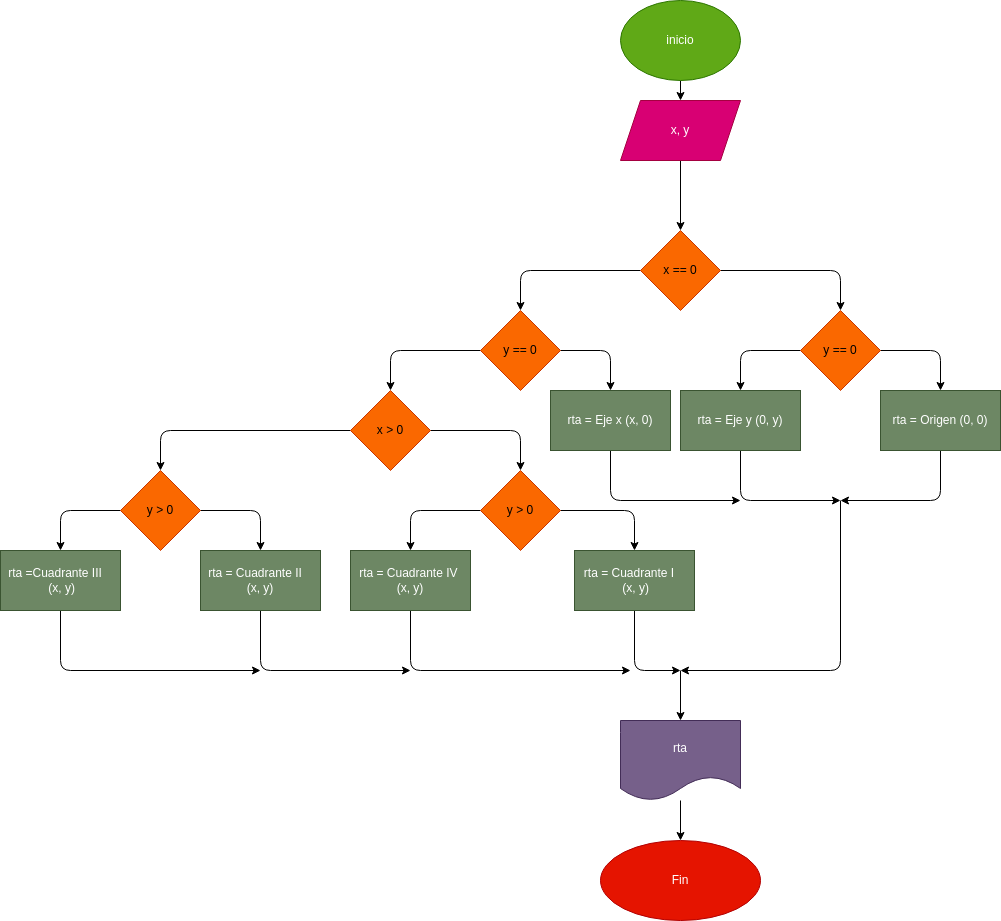

The diagram above was exported from draw.io. Its source (the exported page's mxGraphModel, read from the mxfile embedded in the PNG):
<mxGraphModel dx="1403" dy="461" grid="1" gridSize="10" guides="1" tooltips="1" connect="1" arrows="1" fold="1" page="1" pageScale="1" pageWidth="827" pageHeight="1169" math="0" shadow="0">
  <root>
    <mxCell id="0" />
    <mxCell id="1" parent="0" />
    <mxCell id="4" value="" style="edgeStyle=none;html=1;" edge="1" parent="1" source="2" target="3">
      <mxGeometry relative="1" as="geometry" />
    </mxCell>
    <mxCell id="2" value="inicio" style="ellipse;whiteSpace=wrap;html=1;fillColor=#60a917;fontColor=#ffffff;strokeColor=#2D7600;" vertex="1" parent="1">
      <mxGeometry x="340" y="10" width="120" height="80" as="geometry" />
    </mxCell>
    <mxCell id="6" value="" style="edgeStyle=none;html=1;" edge="1" parent="1" source="3" target="5">
      <mxGeometry relative="1" as="geometry" />
    </mxCell>
    <mxCell id="3" value="x, y" style="shape=parallelogram;perimeter=parallelogramPerimeter;whiteSpace=wrap;html=1;fixedSize=1;fillColor=#d80073;fontColor=#ffffff;strokeColor=#A50040;" vertex="1" parent="1">
      <mxGeometry x="340" y="110" width="120" height="60" as="geometry" />
    </mxCell>
    <mxCell id="8" value="" style="edgeStyle=none;html=1;" edge="1" parent="1" source="5" target="7">
      <mxGeometry relative="1" as="geometry">
        <Array as="points">
          <mxPoint x="560" y="280" />
        </Array>
      </mxGeometry>
    </mxCell>
    <mxCell id="14" value="" style="edgeStyle=none;html=1;" edge="1" parent="1" source="5" target="13">
      <mxGeometry relative="1" as="geometry">
        <Array as="points">
          <mxPoint x="240" y="280" />
        </Array>
      </mxGeometry>
    </mxCell>
    <mxCell id="5" value="x == 0" style="rhombus;whiteSpace=wrap;html=1;fillColor=#fa6800;fontColor=#000000;strokeColor=#C73500;" vertex="1" parent="1">
      <mxGeometry x="360" y="240" width="80" height="80" as="geometry" />
    </mxCell>
    <mxCell id="10" value="" style="edgeStyle=none;html=1;" edge="1" parent="1" source="7" target="9">
      <mxGeometry relative="1" as="geometry">
        <Array as="points">
          <mxPoint x="660" y="360" />
        </Array>
      </mxGeometry>
    </mxCell>
    <mxCell id="12" value="" style="edgeStyle=none;html=1;" edge="1" parent="1" source="7" target="11">
      <mxGeometry relative="1" as="geometry">
        <Array as="points">
          <mxPoint x="460" y="360" />
        </Array>
      </mxGeometry>
    </mxCell>
    <mxCell id="7" value="y == 0" style="rhombus;whiteSpace=wrap;html=1;fillColor=#fa6800;fontColor=#000000;strokeColor=#C73500;" vertex="1" parent="1">
      <mxGeometry x="520" y="320" width="80" height="80" as="geometry" />
    </mxCell>
    <mxCell id="39" style="edgeStyle=none;html=1;" edge="1" parent="1" source="9">
      <mxGeometry relative="1" as="geometry">
        <mxPoint x="560" y="510" as="targetPoint" />
        <Array as="points">
          <mxPoint x="660" y="510" />
        </Array>
      </mxGeometry>
    </mxCell>
    <mxCell id="9" value="rta = Origen (0, 0)" style="whiteSpace=wrap;html=1;fillColor=#6d8764;fontColor=#ffffff;strokeColor=#3A5431;" vertex="1" parent="1">
      <mxGeometry x="600" y="400" width="120" height="60" as="geometry" />
    </mxCell>
    <mxCell id="38" style="edgeStyle=none;html=1;" edge="1" parent="1" source="11">
      <mxGeometry relative="1" as="geometry">
        <mxPoint x="560" y="510" as="targetPoint" />
        <Array as="points">
          <mxPoint x="460" y="510" />
        </Array>
      </mxGeometry>
    </mxCell>
    <mxCell id="11" value="rta = Eje y (0, y)" style="whiteSpace=wrap;html=1;fillColor=#6d8764;fontColor=#ffffff;strokeColor=#3A5431;" vertex="1" parent="1">
      <mxGeometry x="400" y="400" width="120" height="60" as="geometry" />
    </mxCell>
    <mxCell id="16" value="" style="edgeStyle=none;html=1;" edge="1" parent="1" source="13" target="15">
      <mxGeometry relative="1" as="geometry">
        <Array as="points">
          <mxPoint x="330" y="360" />
        </Array>
      </mxGeometry>
    </mxCell>
    <mxCell id="18" value="" style="edgeStyle=none;html=1;" edge="1" parent="1" source="13" target="17">
      <mxGeometry relative="1" as="geometry">
        <Array as="points">
          <mxPoint x="110" y="360" />
        </Array>
      </mxGeometry>
    </mxCell>
    <mxCell id="13" value="y == 0" style="rhombus;whiteSpace=wrap;html=1;fillColor=#fa6800;fontColor=#000000;strokeColor=#C73500;" vertex="1" parent="1">
      <mxGeometry x="200" y="320" width="80" height="80" as="geometry" />
    </mxCell>
    <mxCell id="37" style="edgeStyle=none;html=1;" edge="1" parent="1" source="15">
      <mxGeometry relative="1" as="geometry">
        <mxPoint x="460" y="510" as="targetPoint" />
        <Array as="points">
          <mxPoint x="330" y="510" />
        </Array>
      </mxGeometry>
    </mxCell>
    <mxCell id="15" value="rta = Eje x (x, 0)" style="whiteSpace=wrap;html=1;fillColor=#6d8764;fontColor=#ffffff;strokeColor=#3A5431;" vertex="1" parent="1">
      <mxGeometry x="270" y="400" width="120" height="60" as="geometry" />
    </mxCell>
    <mxCell id="20" value="" style="edgeStyle=none;html=1;" edge="1" parent="1" source="17" target="19">
      <mxGeometry relative="1" as="geometry">
        <Array as="points">
          <mxPoint x="240" y="440" />
        </Array>
      </mxGeometry>
    </mxCell>
    <mxCell id="26" value="" style="edgeStyle=none;html=1;" edge="1" parent="1" source="17" target="25">
      <mxGeometry relative="1" as="geometry">
        <Array as="points">
          <mxPoint x="-120" y="440" />
        </Array>
      </mxGeometry>
    </mxCell>
    <mxCell id="17" value="x &amp;gt; 0" style="rhombus;whiteSpace=wrap;html=1;fillColor=#fa6800;fontColor=#000000;strokeColor=#C73500;" vertex="1" parent="1">
      <mxGeometry x="70" y="400" width="80" height="80" as="geometry" />
    </mxCell>
    <mxCell id="22" value="" style="edgeStyle=none;html=1;" edge="1" parent="1" source="19" target="21">
      <mxGeometry relative="1" as="geometry">
        <Array as="points">
          <mxPoint x="354" y="520" />
        </Array>
      </mxGeometry>
    </mxCell>
    <mxCell id="24" value="" style="edgeStyle=none;html=1;" edge="1" parent="1" source="19" target="23">
      <mxGeometry relative="1" as="geometry">
        <Array as="points">
          <mxPoint x="130" y="520" />
        </Array>
      </mxGeometry>
    </mxCell>
    <mxCell id="19" value="y &amp;gt; 0" style="rhombus;whiteSpace=wrap;html=1;fillColor=#fa6800;fontColor=#000000;strokeColor=#C73500;" vertex="1" parent="1">
      <mxGeometry x="200" y="480" width="80" height="80" as="geometry" />
    </mxCell>
    <mxCell id="34" style="edgeStyle=none;html=1;" edge="1" parent="1" source="21">
      <mxGeometry relative="1" as="geometry">
        <mxPoint x="400" y="680" as="targetPoint" />
        <Array as="points">
          <mxPoint x="354" y="680" />
        </Array>
      </mxGeometry>
    </mxCell>
    <mxCell id="21" value="rta = Cuadrante I&amp;nbsp; &amp;nbsp; &amp;nbsp;(x, y)" style="whiteSpace=wrap;html=1;fillColor=#6d8764;fontColor=#ffffff;strokeColor=#3A5431;" vertex="1" parent="1">
      <mxGeometry x="294" y="560" width="120" height="60" as="geometry" />
    </mxCell>
    <mxCell id="35" style="edgeStyle=none;html=1;" edge="1" parent="1" source="23">
      <mxGeometry relative="1" as="geometry">
        <mxPoint x="350" y="680" as="targetPoint" />
        <Array as="points">
          <mxPoint x="130" y="680" />
        </Array>
      </mxGeometry>
    </mxCell>
    <mxCell id="23" value="rta = Cuadrante IV&amp;nbsp; (x, y)" style="whiteSpace=wrap;html=1;fillColor=#6d8764;fontColor=#ffffff;strokeColor=#3A5431;" vertex="1" parent="1">
      <mxGeometry x="70" y="560" width="120" height="60" as="geometry" />
    </mxCell>
    <mxCell id="30" value="" style="edgeStyle=none;html=1;" edge="1" parent="1" source="25" target="29">
      <mxGeometry relative="1" as="geometry">
        <Array as="points">
          <mxPoint x="-20" y="520" />
        </Array>
      </mxGeometry>
    </mxCell>
    <mxCell id="32" value="" style="edgeStyle=none;html=1;" edge="1" parent="1" source="25" target="31">
      <mxGeometry relative="1" as="geometry">
        <Array as="points">
          <mxPoint x="-220" y="520" />
        </Array>
      </mxGeometry>
    </mxCell>
    <mxCell id="25" value="y &amp;gt; 0" style="rhombus;whiteSpace=wrap;html=1;fillColor=#fa6800;fontColor=#000000;strokeColor=#C73500;" vertex="1" parent="1">
      <mxGeometry x="-160" y="480" width="80" height="80" as="geometry" />
    </mxCell>
    <mxCell id="36" style="edgeStyle=none;html=1;" edge="1" parent="1" source="29">
      <mxGeometry relative="1" as="geometry">
        <mxPoint x="130" y="680" as="targetPoint" />
        <Array as="points">
          <mxPoint x="-20" y="680" />
        </Array>
      </mxGeometry>
    </mxCell>
    <mxCell id="29" value="rta = Cuadrante II&amp;nbsp; &amp;nbsp; (x, y)" style="whiteSpace=wrap;html=1;fillColor=#6d8764;fontColor=#ffffff;strokeColor=#3A5431;" vertex="1" parent="1">
      <mxGeometry x="-80" y="560" width="120" height="60" as="geometry" />
    </mxCell>
    <mxCell id="33" style="edgeStyle=none;html=1;" edge="1" parent="1" source="31">
      <mxGeometry relative="1" as="geometry">
        <mxPoint x="-20" y="680" as="targetPoint" />
        <Array as="points">
          <mxPoint x="-220" y="680" />
        </Array>
      </mxGeometry>
    </mxCell>
    <mxCell id="31" value="rta =Cuadrante III&amp;nbsp; &amp;nbsp; &amp;nbsp;(x, y)" style="whiteSpace=wrap;html=1;fillColor=#6d8764;fontColor=#ffffff;strokeColor=#3A5431;" vertex="1" parent="1">
      <mxGeometry x="-280" y="560" width="120" height="60" as="geometry" />
    </mxCell>
    <mxCell id="40" value="" style="endArrow=classic;html=1;" edge="1" parent="1">
      <mxGeometry width="50" height="50" relative="1" as="geometry">
        <mxPoint x="560" y="510" as="sourcePoint" />
        <mxPoint x="400" y="680" as="targetPoint" />
        <Array as="points">
          <mxPoint x="560" y="680" />
        </Array>
      </mxGeometry>
    </mxCell>
    <mxCell id="41" value="" style="endArrow=classic;html=1;" edge="1" parent="1" target="42">
      <mxGeometry width="50" height="50" relative="1" as="geometry">
        <mxPoint x="400" y="680" as="sourcePoint" />
        <mxPoint x="400" y="740" as="targetPoint" />
      </mxGeometry>
    </mxCell>
    <mxCell id="44" value="" style="edgeStyle=none;html=1;" edge="1" parent="1" source="42" target="43">
      <mxGeometry relative="1" as="geometry" />
    </mxCell>
    <mxCell id="42" value="rta" style="shape=document;whiteSpace=wrap;html=1;boundedLbl=1;fillColor=#76608a;fontColor=#ffffff;strokeColor=#432D57;" vertex="1" parent="1">
      <mxGeometry x="340" y="730" width="120" height="80" as="geometry" />
    </mxCell>
    <mxCell id="43" value="Fin" style="ellipse;whiteSpace=wrap;html=1;fillColor=#e51400;fontColor=#ffffff;strokeColor=#B20000;" vertex="1" parent="1">
      <mxGeometry x="320" y="850" width="160" height="80" as="geometry" />
    </mxCell>
  </root>
</mxGraphModel>